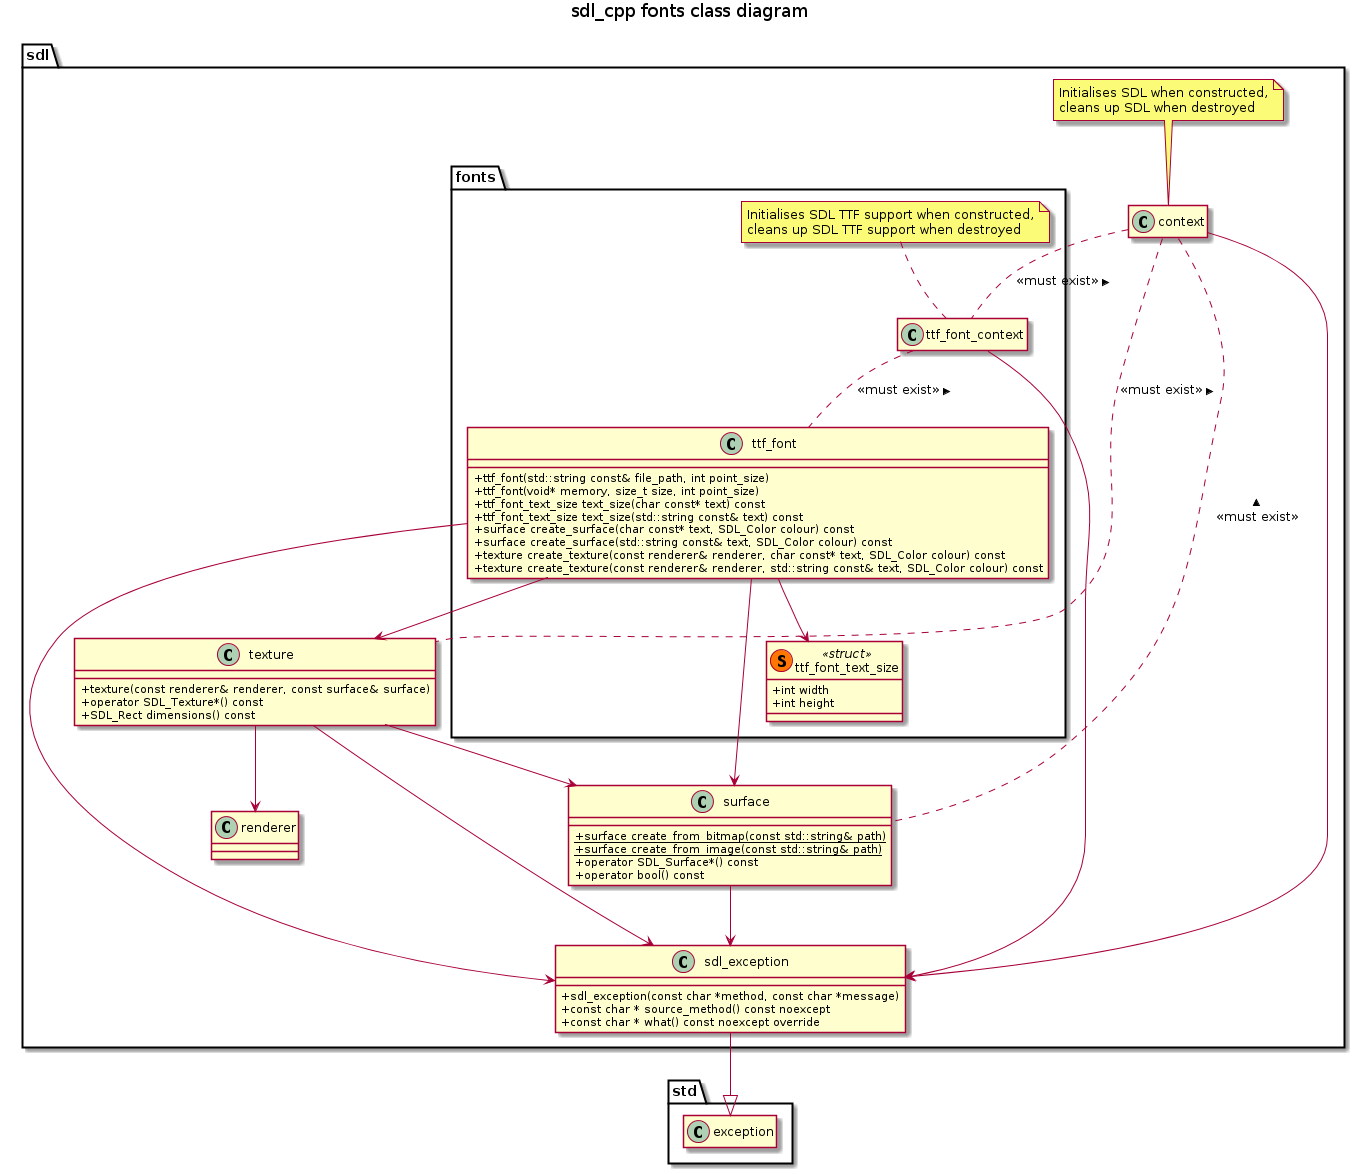

The diagram above was rendered by PlantUML. Its source (embedded in the PNG):
@startuml


'hide circle

hide interface fields

hide <<global>> circle
hide <<global>> fields
hide <<global>> stereotype

set namespaceSeparator ::

skinparam classAttributeIconSize 0


namespace sdl {
    class context

    note as context_note
    Initialises SDL when constructed,
    cleans up SDL when destroyed
    end note
    context_note .. context

    hide context methods
    hide context fields
    context --> sdl_exception
}
namespace sdl {
    class sdl_exception {
        + sdl_exception(const char *method, const char *message)
        + const char * source_method() const noexcept
        + const char * what() const noexcept override
    }

    sdl_exception --|> std::exception
}

namespace std {
    hide exception methods
    hide exception fields
}
namespace sdl {
    class surface {
        + {static} surface create_from_bitmap(const std::string& path)
        + {static} surface create_from_image(const std::string& path)
        + operator SDL_Surface*() const
        + operator bool() const
    }

    surface --> sdl_exception
    context .. surface : <<must exist>> <
}
namespace sdl {
    class texture {
        + texture(const renderer& renderer, const surface& surface)
        + operator SDL_Texture*() const
        + SDL_Rect dimensions() const
    }

    texture --> sdl_exception
    texture --> renderer
    texture --> surface
    context .. texture : <<must exist>> <
}

namespace sdl {
    namespace fonts {
        class ttf_font_context

        note as ttf_font_context_note
        Initialises SDL TTF support when constructed,
        cleans up SDL TTF support when destroyed
        end note
        ttf_font_context_note .. ttf_font_context

        hide ttf_font_context methods
        hide ttf_font_context fields
    }

    sdl::fonts::ttf_font_context --> sdl_exception
    context .. sdl::fonts::ttf_font_context : <<must exist>> <

}
namespace sdl {
    namespace fonts {
        class ttf_font_text_size << (S,#FF7700) struct >> {
            + int width
            + int height
        }

        class ttf_font {
            + ttf_font(std::string const& file_path, int point_size)
            + ttf_font(void* memory, size_t size, int point_size)
            + ttf_font_text_size text_size(char const* text) const
            + ttf_font_text_size text_size(std::string const& text) const
            + surface create_surface(char const* text, SDL_Color colour) const
            + surface create_surface(std::string const& text, SDL_Color colour) const
            + texture create_texture(const renderer& renderer, char const* text, SDL_Color colour) const
            + texture create_texture(const renderer& renderer, std::string const& text, SDL_Color colour) const
        }
    }

    sdl::fonts::ttf_font --> sdl::fonts::ttf_font_text_size
    sdl::fonts::ttf_font --> surface
    sdl::fonts::ttf_font --> texture

    sdl::fonts::ttf_font --> sdl_exception
    sdl::fonts::ttf_font_context .. sdl::fonts::ttf_font : <<must exist>> <
}

title
sdl_cpp fonts class diagram
end title

@enduml